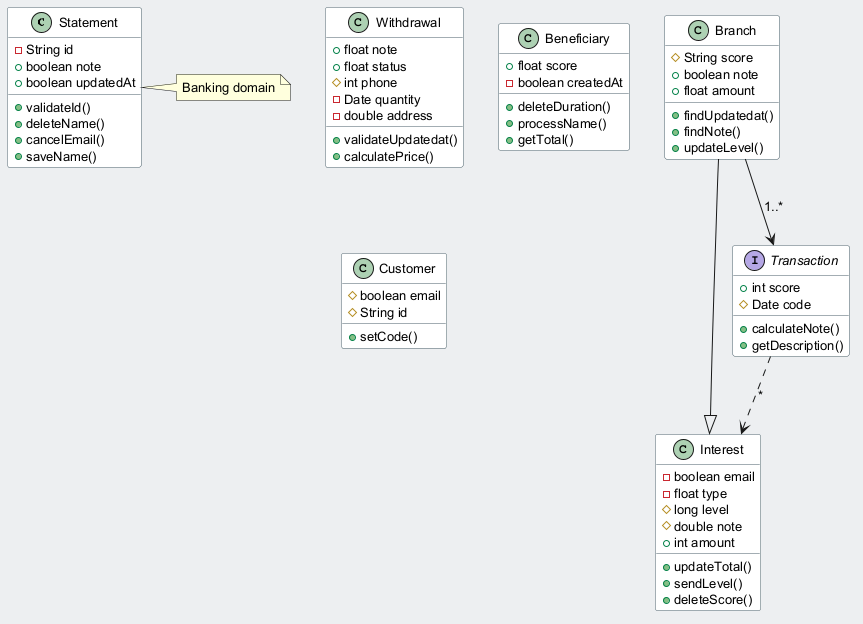

The diagram above was rendered by PlantUML. Its source (embedded in the PNG):
@startuml
skinparam backgroundColor #ECEFF1
skinparam classBackgroundColor #FFFFFF
skinparam classBorderColor #455A64
skinparam defaultFontSize 13
class Statement {
  -String id
  +boolean note
  +boolean updatedAt
  +validateId()
  +deleteName()
  +cancelEmail()
  +saveName()
}
class Interest {
  -boolean email
  -float type
  #long level
  #double note
  +int amount
  +updateTotal()
  +sendLevel()
  +deleteScore()
}
class Branch {
  #String score
  +boolean note
  +float amount
  +findUpdatedat()
  +findNote()
  +updateLevel()
}
class Withdrawal {
  +float note
  +float status
  #int phone
  -Date quantity
  -double address
  +validateUpdatedat()
  +calculatePrice()
}
interface Transaction {
  +int score
  #Date code
  +calculateNote()
  +getDescription()
}
class Beneficiary {
  +float score
  -boolean createdAt
  +deleteDuration()
  +processName()
  +getTotal()
}
class Customer {
  #boolean email
  #String id
  +setCode()
}
Branch --|> Interest
Branch --> Transaction : "1..*"
Transaction ..> Interest : "*"
note right of Statement : Banking domain
@enduml